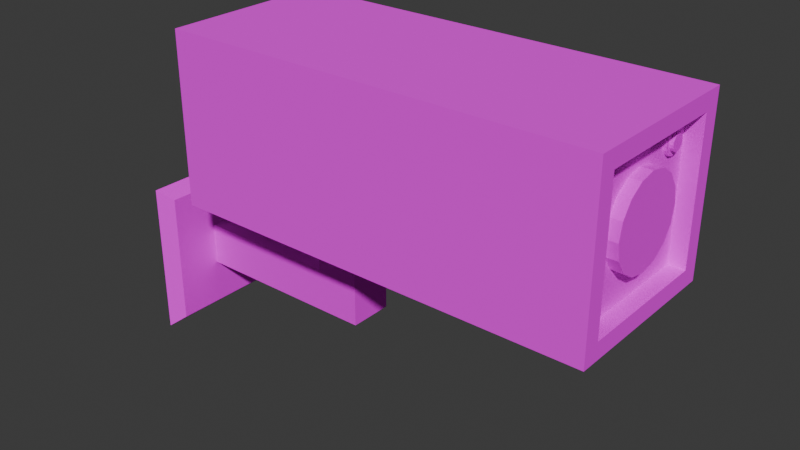 # Source: camera.blend  (saved by Blender 4.0.36; exported with 4.5.12 LTS)
import bpy
from mathutils import Matrix  # noqa: F401  (used for matrix-valued properties, if any)

bpy.ops.wm.read_factory_settings(use_empty=True)
scene = bpy.context.scene
scene.name = 'Scene'

# ---- collections
col_arm = bpy.data.collections.new('Arm'); scene.collection.children.link(col_arm)

# ---- images (referenced by path relative to the original .blend; pixels are not part of the script)
import os
ASSET_DIR = os.environ.get("B2B_ASSET_DIR", "")  # directory of the original .blend (textures are referenced by path, not embedded)
HERE = os.path.dirname(os.path.abspath(__file__))  # packed textures are extracted next to this script under _unpacked/

def load_image(name, relpath, width, height, colorspace="sRGB"):
    """Load a texture the original file referenced (path relative to the .blend, or extracted next to this script)."""
    p = next((c for c in (os.path.join(HERE, relpath), os.path.join(ASSET_DIR, relpath)) if relpath and os.path.exists(c)), "")
    if p:
        img = bpy.data.images.load(p, check_existing=True)
        img.name = name
    else:  # same state as the original file: an image datablock whose file is absent (Cycles renders it pink)
        img = bpy.data.images.new(name, width, height)
        img.source = "FILE"
        img.filepath = "//" + (relpath or name)
    img.colorspace_settings.name = colorspace
    return img
img_image = load_image('Image', 'BlackWhite.png', 1024, 1024, 'sRGB')
img_image_001 = load_image('Image.001', 'BlackWhite.png', 1024, 1024, 'sRGB')
img_image_002 = load_image('Image.002', 'BlackWhite.png', 1024, 1024, 'sRGB')

# ---- materials (node trees are filled in below, after node groups)
mat_material = bpy.data.materials.new('Material')
mat_material.alpha_threshold = 0.0
mat_material.use_transparent_shadow = False
mat_material.roughness = 0.5
mat_material.line_color = (0.0, 0.0, 0.0, 1.0)
mat_material_001 = bpy.data.materials.new('Material.001')
mat_material_001.alpha_threshold = 0.0
mat_material_001.use_transparent_shadow = False
mat_material_001.roughness = 0.5
mat_material_001.line_color = (0.0, 0.0, 0.0, 1.0)
mat_material_002 = bpy.data.materials.new('Material.002')
mat_material_002.alpha_threshold = 0.0
mat_material_002.use_transparent_shadow = False
mat_material_002.roughness = 0.5
mat_material_002.line_color = (0.0, 0.0, 0.0, 1.0)

# ---- material node trees
mat_material.use_nodes = True; mat_material.node_tree.nodes.clear()
_N = mat_material.node_tree.nodes; _L = mat_material.node_tree.links
n0 = _N.new('ShaderNodeOutputMaterial'); n0.name = 'Material Output'; n0.location = (300, 300)
n1 = _N.new('ShaderNodeBsdfPrincipled'); n1.name = 'Principled BSDF'; n1.location = (10, 300)
n1.inputs[2].default_value = 1.0
n1.inputs[3].default_value = 1.45
n2 = _N.new('ShaderNodeTexImage'); n2.name = 'Image Texture'; n2.location = (-280, 275)
n2.image = img_image
_L.new(n1.outputs[0], n0.inputs[0])
_L.new(n2.outputs[0], n1.inputs[0])
n0.is_active_output = True
mat_material_001.use_nodes = True; mat_material_001.node_tree.nodes.clear()
_N = mat_material_001.node_tree.nodes; _L = mat_material_001.node_tree.links
n0 = _N.new('ShaderNodeOutputMaterial'); n0.name = 'Material Output'; n0.location = (300, 300)
n1 = _N.new('ShaderNodeBsdfPrincipled'); n1.name = 'Principled BSDF'; n1.location = (10, 300)
n1.inputs[3].default_value = 1.45
n2 = _N.new('ShaderNodeTexImage'); n2.name = 'Image Texture'; n2.location = (-280, 275)
n2.image = img_image_001
_L.new(n1.outputs[0], n0.inputs[0])
_L.new(n2.outputs[0], n1.inputs[0])
n0.is_active_output = True
mat_material_002.use_nodes = True; mat_material_002.node_tree.nodes.clear()
_N = mat_material_002.node_tree.nodes; _L = mat_material_002.node_tree.links
n0 = _N.new('ShaderNodeOutputMaterial'); n0.name = 'Material Output'; n0.location = (300, 300)
n1 = _N.new('ShaderNodeBsdfPrincipled'); n1.name = 'Principled BSDF'; n1.location = (10, 300)
n1.inputs[3].default_value = 1.45
n2 = _N.new('ShaderNodeTexImage'); n2.name = 'Image Texture'; n2.location = (-280, 275)
n2.image = img_image_002
_L.new(n1.outputs[0], n0.inputs[0])
_L.new(n2.outputs[0], n1.inputs[0])
n0.is_active_output = True

# ---- world
world_world = bpy.data.worlds.new('World'); scene.world = world_world
world_world.use_nodes = True; world_world.node_tree.nodes.clear()
_N = world_world.node_tree.nodes; _L = world_world.node_tree.links
n0 = _N.new('ShaderNodeOutputWorld'); n0.name = 'World Output'; n0.location = (300, 300)
n1 = _N.new('ShaderNodeBackground'); n1.name = 'Background'; n1.location = (10, 300)
n1.inputs[0].default_value = (0.05088, 0.05088, 0.05088, 1.0)
_L.new(n1.outputs[0], n0.inputs[0])
n0.is_active_output = True
world_world.color = (0.05088, 0.05088, 0.05088)
world_world.use_sun_shadow = False
world_world.sun_shadow_jitter_overblur = 0.0

# ---- meshes
me_cylinder = bpy.data.meshes.new('Cylinder')
me_cylinder.from_pydata([(0.0, 0.1, -0.025), (0.0, 0.1, 0.025), (0.03827, 0.09239, -0.025), (0.03827, 0.09239, 0.025), (0.07071, 0.07071, -0.025), (0.07071, 0.07071, 0.025), (0.09239, 0.03827, -0.025), (0.09239, 0.03827, 0.025), (0.1, 0.0, -0.025), (0.1, 0.0, 0.025), (0.09239, -0.03827, -0.025), (0.09239, -0.03827, 0.025), (0.07071, -0.07071, -0.025), (0.07071, -0.07071, 0.025), (0.03827, -0.09239, -0.025), (0.03827, -0.09239, 0.025), (0.0, -0.1, -0.025), (0.0, -0.1, 0.025), (-0.03827, -0.09239, -0.025), (-0.03827, -0.09239, 0.025), (-0.07071, -0.07071, -0.025), (-0.07071, -0.07071, 0.025), (-0.09239, -0.03827, -0.025), (-0.09239, -0.03827, 0.025), (-0.1, 0.0, -0.025), (-0.1, 0.0, 0.025), (-0.09239, 0.03827, -0.025), (-0.09239, 0.03827, 0.025), (-0.07071, 0.07071, -0.025), (-0.07071, 0.07071, 0.025), (-0.03827, 0.09239, -0.025), (-0.03827, 0.09239, 0.025)], [], [(0, 1, 3, 2), (2, 3, 5, 4), (4, 5, 7, 6), (6, 7, 9, 8), (8, 9, 11, 10), (10, 11, 13, 12), (12, 13, 15, 14), (14, 15, 17, 16), (16, 17, 19, 18), (18, 19, 21, 20), (20, 21, 23, 22), (22, 23, 25, 24), (24, 25, 27, 26), (26, 27, 29, 28), (3, 1, 31, 29, 27, 25, 23, 21, 19, 17, 15, 13, 11, 9, 7, 5), (28, 29, 31, 30), (30, 31, 1, 0)])
_uv = me_cylinder.uv_layers.new(name='UVMap')
_uv.uv.foreach_set('vector', [0.8563, 0.6207, 0.8563, 0.7119, 0.8449, 0.7119, 0.8449, 0.6207, 0.8449, 0.6207, 0.8449, 0.7119, 0.8335, 0.7119, 0.8335, 0.6207, 0.8335, 0.6207, 0.8335, 0.7119, 0.8221, 0.7119, 0.8221, 0.6207, 0.8221, 0.6207, 0.8221, 0.7119, 0.8107, 0.7119, 0.8107, 0.6207, 0.8107, 0.6207, 0.8107, 0.7119, 0.7993, 0.7119, 0.7993, 0.6207, 0.7993, 0.6207, 0.7993, 0.7119, 0.7879, 0.7119, 0.7879, 0.6207, 0.7879, 0.6207, 0.7879, 0.7119, 0.7765, 0.7119, 0.7765, 0.6207, 0.7765, 0.6207, 0.7765, 0.7119, 0.7651, 0.7119, 0.7651, 0.6207, 0.7651, 0.6207, 0.7651, 0.7119, 0.7537, 0.7119, 0.7537, 0.6207, 0.7537, 0.6207, 0.7537, 0.7119, 0.7423, 0.7119, 0.7423, 0.6207, 0.7423, 0.6207, 0.7423, 0.7119, 0.7309, 0.7119, 0.7309, 0.6207, 0.7309, 0.6207, 0.7309, 0.7119, 0.7195, 0.7119, 0.7195, 0.6207, 0.7195, 0.6207, 0.7195, 0.7119, 0.7081, 0.7119, 0.7081, 0.6207, 0.7081, 0.6207, 0.7081, 0.7119, 0.6967, 0.7119, 0.6967, 0.6207, 0.8227, 0.6555, 0.8134, 0.6573, 0.804, 0.6555, 0.796, 0.6501, 0.7907, 0.6422, 0.7888, 0.6328, 0.7907, 0.6234, 0.796, 0.6155, 0.804, 0.6102, 0.8134, 0.6083, 0.8227, 0.6102, 0.8307, 0.6155, 0.836, 0.6234, 0.8379, 0.6328, 0.836, 0.6422, 0.8307, 0.6501, 0.6967, 0.6207, 0.6967, 0.7119, 0.6853, 0.7119, 0.6853, 0.6207, 0.6853, 0.6207, 0.6853, 0.7119, 0.6739, 0.7119, 0.6739, 0.6207])
me_cylinder.materials.append(mat_material)
me_cylinder.update()
me_cube_001 = bpy.data.meshes.new('Cube.001')
me_cube_001.from_pydata([(-0.2596, -0.05252, -0.4442), (-0.2596, -0.05252, -0.1425), (-0.2596, 0.05252, -0.4442), (-0.2596, 0.05252, -0.1425), (-0.1546, -0.05252, -0.4442), (-0.1546, -0.05252, -0.1425), (-0.1546, 0.05252, -0.4442), (-0.1546, 0.05252, -0.1425), (-0.2596, -0.05252, -0.3425), (-0.2596, 0.05252, -0.3425), (-0.6091, 0.05252, -0.4442), (-0.6091, -0.05252, -0.4442), (-0.6091, 0.05252, -0.3425), (-0.6091, -0.05252, -0.3425), (-0.6091, 0.1619, -0.55), (-0.6091, -0.1619, -0.55), (-0.6091, 0.1619, -0.2366), (-0.6091, -0.1619, -0.2366), (-0.6404, 0.1875, -0.5748), (-0.6404, -0.1875, -0.5748), (-0.6404, 0.1875, -0.2119), (-0.6404, -0.1875, -0.2119)], [], [(8, 1, 3, 9), (2, 9, 3, 7, 6), (6, 7, 5, 4), (4, 5, 1, 8, 0), (2, 6, 4, 0), (7, 3, 1, 5), (2, 0, 11, 10), (13, 12, 16, 17), (9, 2, 10, 12), (8, 9, 12, 13), (0, 8, 13, 11), (15, 17, 21, 19), (12, 10, 14, 16), (11, 13, 17, 15), (10, 11, 15, 14), (19, 21, 20, 18), (14, 15, 19, 18), (17, 16, 20, 21), (16, 14, 18, 20)])
_uv = me_cube_001.uv_layers.new(name='UVMap')
_uv.uv.foreach_set('vector', [0.2642, 0.4036, 0.2947, 0.4036, 0.2947, 0.4646, 0.2642, 0.4646, 0.2337, 0.4646, 0.2642, 0.4646, 0.2947, 0.4646, 0.2947, 0.5256, 0.2337, 0.5256, 0.2337, 0.5256, 0.2947, 0.5256, 0.2947, 0.5866, 0.2337, 0.5866, 0.2337, 0.5866, 0.2947, 0.5866, 0.2947, 0.6476, 0.2642, 0.6476, 0.2337, 0.6476, 0.1727, 0.5256, 0.2337, 0.5256, 0.2337, 0.5866, 0.1727, 0.5866, 0.2947, 0.5256, 0.3557, 0.5256, 0.3557, 0.5866, 0.2947, 0.5866, 0.1727, 0.5256, 0.1727, 0.5866, 0.1727, 0.5866, 0.1727, 0.5256, 0.2642, 0.4036, 0.2642, 0.4646, 0.2642, 0.4646, 0.2642, 0.4036, 0.2642, 0.4646, 0.2337, 0.4646, 0.2337, 0.4646, 0.2642, 0.4646, 0.2642, 0.4036, 0.2642, 0.4646, 0.2642, 0.4646, 0.2642, 0.4036, 0.2337, 0.6476, 0.2642, 0.6476, 0.2642, 0.6476, 0.2337, 0.6476, 0.2337, 0.6476, 0.2642, 0.6476, 0.2642, 0.6476, 0.2337, 0.6476, 0.2642, 0.4646, 0.2337, 0.4646, 0.2337, 0.4646, 0.2642, 0.4646, 0.2337, 0.6476, 0.2642, 0.6476, 0.2642, 0.6476, 0.2337, 0.6476, 0.1727, 0.5256, 0.1727, 0.5866, 0.1727, 0.5866, 0.1727, 0.5256, 0.2337, 0.4036, 0.2642, 0.4036, 0.2642, 0.4646, 0.2337, 0.4646, 0.1727, 0.5256, 0.1727, 0.5866, 0.1727, 0.5866, 0.1727, 0.5256, 0.2642, 0.4036, 0.2642, 0.4646, 0.2642, 0.4646, 0.2642, 0.4036, 0.2642, 0.4646, 0.2337, 0.4646, 0.2337, 0.4646, 0.2642, 0.4646])
me_cube_001.materials.append(mat_material)
me_cube_001.update()
me_cube_002 = bpy.data.meshes.new('Cube.002')
me_cube_002.from_pydata([(-1.0, -1.0, -1.0), (-1.0, -1.0, 1.0), (-1.0, 1.0, -1.0), (-1.0, 1.0, 1.0), (1.0, -1.0, -1.0), (1.0, -1.0, 1.0), (1.0, 1.0, -1.0), (1.0, 1.0, 1.0), (1.0, 0.8, 0.8), (1.0, 0.8, -0.8), (1.0, -0.8, -0.8), (1.0, -0.8, 0.8), (0.9243, 0.8, 0.8), (0.9243, 0.8, -0.8), (0.9243, -0.8, -0.8), (0.9243, -0.8, 0.8), (-0.9232, -1.0, -0.8), (-0.9232, -1.0, 0.8), (-0.9232, 1.0, 0.8), (-0.9232, 1.0, -0.8), (0.9232, 1.0, -0.8), (0.9232, 1.0, 0.8), (0.9232, -1.0, 0.8), (0.9232, -1.0, -0.8), (-0.9229, 0.8, -1.0), (-0.9229, -0.8, -1.0), (-0.9229, -0.8, 1.0), (-0.9229, 0.8, 1.0), (0.9229, 0.8, -1.0), (0.9229, 0.8, 1.0), (0.9229, -0.8, -1.0), (0.9229, -0.8, 1.0), (-1.0, 0.8, -0.8), (-1.0, -0.8, -0.8), (-1.0, -0.8, 0.8), (-1.0, 0.8, 0.8)], [], [(3, 2, 32, 35), (3, 7, 21, 18), (7, 5, 11, 8), (4, 5, 22, 23), (0, 2, 24, 25), (1, 5, 31, 26), (11, 10, 14, 15), (6, 7, 8, 9), (5, 4, 10, 11), (4, 6, 9, 10), (13, 12, 15, 14), (10, 9, 13, 14), (8, 11, 15, 12), (9, 8, 12, 13), (19, 18, 21, 20), (23, 22, 17, 16), (2, 3, 18, 19), (1, 0, 16, 17), (0, 4, 23, 16), (7, 6, 20, 21), (6, 2, 19, 20), (5, 1, 17, 22), (24, 28, 30, 25), (29, 27, 26, 31), (6, 4, 30, 28), (7, 3, 27, 29), (4, 0, 25, 30), (5, 7, 29, 31), (2, 6, 28, 24), (3, 1, 26, 27), (33, 34, 35, 32), (0, 1, 34, 33), (1, 3, 35, 34), (2, 0, 33, 32)])
_uv = me_cube_002.uv_layers.new(name='UVMap')
_uv.uv.foreach_set('vector', [0.7262, 0.7268, 0.7465, 0.6433, 0.7286, 0.6783, 0.7126, 0.8296, 0.7262, 0.7268, 0.7628, 0.3529, 0.7414, 0.4203, 0.7126, 0.6615, 0.7628, 0.3529, 0.7064, 0.4204, 0.747, 0.3971, 0.7712, 0.2446, 0.8408, 0.4765, 0.7064, 0.4204, 0.7013, 0.4276, 0.8425, 0.4767, 0.8173, 0.6625, 0.7465, 0.6433, 0.7472, 0.6274, 0.8214, 0.642, 0.707, 0.7008, 0.7064, 0.4204, 0.6849, 0.445, 0.6849, 0.6645, 0.747, 0.3971, 0.8184, 0.4569, 0.8073, 0.4436, 0.7826, 0.3806, 0.7734, 0.4761, 0.7628, 0.3529, 0.7712, 0.2446, 0.7655, 0.4417, 0.7064, 0.4204, 0.8408, 0.4765, 0.8184, 0.4569, 0.747, 0.3971, 0.8408, 0.4765, 0.7734, 0.4761, 0.7655, 0.4417, 0.8184, 0.4569, 0.2698, 0.4492, 0.464, 0.4492, 0.464, 0.6434, 0.2698, 0.6434, 0.8184, 0.4569, 0.7655, 0.4417, 0.7492, 0.4237, 0.8073, 0.4436, 0.7712, 0.2446, 0.747, 0.3971, 0.7826, 0.3806, 0.7629, 0.2923, 0.7655, 0.4417, 0.7712, 0.2446, 0.7629, 0.2923, 0.7492, 0.4237, 0.464, 0.2243, 0.2698, 0.2243, 0.2698, 0.0001742, 0.464, 0.0001742, 0.2698, 0.2247, 0.464, 0.2247, 0.464, 0.4488, 0.2698, 0.4488, 0.7465, 0.6433, 0.7262, 0.7268, 0.7126, 0.6615, 0.7701, 0.6336, 0.707, 0.7008, 0.8173, 0.6625, 0.8212, 0.6631, 0.7007, 0.6943, 0.8173, 0.6625, 0.8408, 0.4765, 0.8425, 0.4767, 0.8212, 0.6631, 0.7628, 0.3529, 0.7734, 0.4761, 0.7948, 0.4841, 0.7414, 0.4203, 0.7734, 0.4761, 0.7465, 0.6433, 0.7701, 0.6336, 0.7948, 0.4841, 0.7064, 0.4204, 0.707, 0.7008, 0.7007, 0.6943, 0.7013, 0.4276, 0.159, 0.7451, 0.159, 0.521, 0.3532, 0.521, 0.3532, 0.7451, 0.2973, 0.4551, 0.2973, 0.6792, 0.1031, 0.6792, 0.1031, 0.4551, 0.7734, 0.4761, 0.8408, 0.4765, 0.8406, 0.4978, 0.7679, 0.4915, 0.7628, 0.3529, 0.7262, 0.7268, 0.7558, 0.6753, 0.7723, 0.4142, 0.8408, 0.4765, 0.8173, 0.6625, 0.8214, 0.642, 0.8406, 0.4978, 0.7064, 0.4204, 0.7628, 0.3529, 0.7723, 0.4142, 0.6849, 0.445, 0.7465, 0.6433, 0.7734, 0.4761, 0.7679, 0.4915, 0.7472, 0.6274, 0.7262, 0.7268, 0.707, 0.7008, 0.6849, 0.6645, 0.7558, 0.6753, 0.1311, 0.7115, 0.1311, 0.5173, 0.3253, 0.5173, 0.3253, 0.7115, 0.8173, 0.6625, 0.707, 0.7008, 0.7457, 0.7331, 0.7915, 0.6779, 0.707, 0.7008, 0.7262, 0.7268, 0.7126, 0.8296, 0.7457, 0.7331, 0.7465, 0.6433, 0.8173, 0.6625, 0.7915, 0.6779, 0.7286, 0.6783])
me_cube_002.materials.append(mat_material)
me_cube_002.update()
me_cylinder_002 = bpy.data.meshes.new('Cylinder.002')
me_cylinder_002.from_pydata([(0.0, 0.1, -0.025), (0.0, 0.1, 0.025), (0.03827, 0.09239, -0.025), (0.03827, 0.09239, 0.025), (0.07071, 0.07071, -0.025), (0.07071, 0.07071, 0.025), (0.09239, 0.03827, -0.025), (0.09239, 0.03827, 0.025), (0.1, 0.0, -0.025), (0.1, 0.0, 0.025), (0.09239, -0.03827, -0.025), (0.09239, -0.03827, 0.025), (0.07071, -0.07071, -0.025), (0.07071, -0.07071, 0.025), (0.03827, -0.09239, -0.025), (0.03827, -0.09239, 0.025), (0.0, -0.1, -0.025), (0.0, -0.1, 0.025), (-0.03827, -0.09239, -0.025), (-0.03827, -0.09239, 0.025), (-0.07071, -0.07071, -0.025), (-0.07071, -0.07071, 0.025), (-0.09239, -0.03827, -0.025), (-0.09239, -0.03827, 0.025), (-0.1, 0.0, -0.025), (-0.1, 0.0, 0.025), (-0.09239, 0.03827, -0.025), (-0.09239, 0.03827, 0.025), (-0.07071, 0.07071, -0.025), (-0.07071, 0.07071, 0.025), (-0.03827, 0.09239, -0.025), (-0.03827, 0.09239, 0.025)], [], [(0, 1, 3, 2), (2, 3, 5, 4), (4, 5, 7, 6), (6, 7, 9, 8), (8, 9, 11, 10), (10, 11, 13, 12), (12, 13, 15, 14), (14, 15, 17, 16), (16, 17, 19, 18), (18, 19, 21, 20), (20, 21, 23, 22), (22, 23, 25, 24), (24, 25, 27, 26), (26, 27, 29, 28), (3, 1, 31, 29, 27, 25, 23, 21, 19, 17, 15, 13, 11, 9, 7, 5), (28, 29, 31, 30), (30, 31, 1, 0)])
_uv = me_cylinder_002.uv_layers.new(name='UVMap')
_uv.uv.foreach_set('vector', [0.8563, 0.6207, 0.8563, 0.7119, 0.8449, 0.7119, 0.8449, 0.6207, 0.8449, 0.6207, 0.8449, 0.7119, 0.8335, 0.7119, 0.8335, 0.6207, 0.8335, 0.6207, 0.8335, 0.7119, 0.8221, 0.7119, 0.8221, 0.6207, 0.8221, 0.6207, 0.8221, 0.7119, 0.8107, 0.7119, 0.8107, 0.6207, 0.8107, 0.6207, 0.8107, 0.7119, 0.7993, 0.7119, 0.7993, 0.6207, 0.7993, 0.6207, 0.7993, 0.7119, 0.7879, 0.7119, 0.7879, 0.6207, 0.7879, 0.6207, 0.7879, 0.7119, 0.7765, 0.7119, 0.7765, 0.6207, 0.7765, 0.6207, 0.7765, 0.7119, 0.7651, 0.7119, 0.7651, 0.6207, 0.7651, 0.6207, 0.7651, 0.7119, 0.7537, 0.7119, 0.7537, 0.6207, 0.7537, 0.6207, 0.7537, 0.7119, 0.7423, 0.7119, 0.7423, 0.6207, 0.7423, 0.6207, 0.7423, 0.7119, 0.7309, 0.7119, 0.7309, 0.6207, 0.7309, 0.6207, 0.7309, 0.7119, 0.7195, 0.7119, 0.7195, 0.6207, 0.7195, 0.6207, 0.7195, 0.7119, 0.7081, 0.7119, 0.7081, 0.6207, 0.7081, 0.6207, 0.7081, 0.7119, 0.6967, 0.7119, 0.6967, 0.6207, 0.8227, 0.6555, 0.8134, 0.6573, 0.804, 0.6555, 0.796, 0.6501, 0.7907, 0.6422, 0.7888, 0.6328, 0.7907, 0.6234, 0.796, 0.6155, 0.804, 0.6102, 0.8134, 0.6083, 0.8227, 0.6102, 0.8307, 0.6155, 0.836, 0.6234, 0.8379, 0.6328, 0.836, 0.6422, 0.8307, 0.6501, 0.6967, 0.6207, 0.6967, 0.7119, 0.6853, 0.7119, 0.6853, 0.6207, 0.6853, 0.6207, 0.6853, 0.7119, 0.6739, 0.7119, 0.6739, 0.6207])
me_cylinder_002.materials.append(mat_material_001)
me_cylinder_002.update()
me_cylinder_003 = bpy.data.meshes.new('Cylinder.003')
me_cylinder_003.from_pydata([(0.0, 0.1, -0.025), (0.0, 0.1, 0.025), (0.03827, 0.09239, -0.025), (0.03827, 0.09239, 0.025), (0.07071, 0.07071, -0.025), (0.07071, 0.07071, 0.025), (0.09239, 0.03827, -0.025), (0.09239, 0.03827, 0.025), (0.1, 0.0, -0.025), (0.1, 0.0, 0.025), (0.09239, -0.03827, -0.025), (0.09239, -0.03827, 0.025), (0.07071, -0.07071, -0.025), (0.07071, -0.07071, 0.025), (0.03827, -0.09239, -0.025), (0.03827, -0.09239, 0.025), (0.0, -0.1, -0.025), (0.0, -0.1, 0.025), (-0.03827, -0.09239, -0.025), (-0.03827, -0.09239, 0.025), (-0.07071, -0.07071, -0.025), (-0.07071, -0.07071, 0.025), (-0.09239, -0.03827, -0.025), (-0.09239, -0.03827, 0.025), (-0.1, 0.0, -0.025), (-0.1, 0.0, 0.025), (-0.09239, 0.03827, -0.025), (-0.09239, 0.03827, 0.025), (-0.07071, 0.07071, -0.025), (-0.07071, 0.07071, 0.025), (-0.03827, 0.09239, -0.025), (-0.03827, 0.09239, 0.025)], [], [(0, 1, 3, 2), (2, 3, 5, 4), (4, 5, 7, 6), (6, 7, 9, 8), (8, 9, 11, 10), (10, 11, 13, 12), (12, 13, 15, 14), (14, 15, 17, 16), (16, 17, 19, 18), (18, 19, 21, 20), (20, 21, 23, 22), (22, 23, 25, 24), (24, 25, 27, 26), (26, 27, 29, 28), (3, 1, 31, 29, 27, 25, 23, 21, 19, 17, 15, 13, 11, 9, 7, 5), (28, 29, 31, 30), (30, 31, 1, 0)])
_uv = me_cylinder_003.uv_layers.new(name='UVMap')
_uv.uv.foreach_set('vector', [0.3091, 0.5494, 0.3091, 0.6406, 0.2977, 0.6406, 0.2977, 0.5494, 0.2977, 0.5494, 0.2977, 0.6406, 0.2863, 0.6406, 0.2863, 0.5494, 0.2863, 0.5494, 0.2863, 0.6406, 0.2749, 0.6406, 0.2749, 0.5494, 0.2749, 0.5494, 0.2749, 0.6406, 0.2635, 0.6406, 0.2635, 0.5494, 0.2635, 0.5494, 0.2635, 0.6406, 0.2521, 0.6406, 0.2521, 0.5494, 0.2521, 0.5494, 0.2521, 0.6406, 0.2407, 0.6406, 0.2407, 0.5494, 0.2407, 0.5494, 0.2407, 0.6406, 0.2293, 0.6406, 0.2293, 0.5494, 0.2293, 0.5494, 0.2293, 0.6406, 0.2179, 0.6406, 0.2179, 0.5494, 0.2179, 0.5494, 0.2179, 0.6406, 0.2065, 0.6406, 0.2065, 0.5494, 0.2065, 0.5494, 0.2065, 0.6406, 0.1951, 0.6406, 0.1951, 0.5494, 0.1951, 0.5494, 0.1951, 0.6406, 0.1837, 0.6406, 0.1837, 0.5494, 0.1837, 0.5494, 0.1837, 0.6406, 0.1723, 0.6406, 0.1723, 0.5494, 0.1723, 0.5494, 0.1723, 0.6406, 0.1609, 0.6406, 0.1609, 0.5494, 0.1609, 0.5494, 0.1609, 0.6406, 0.1495, 0.6406, 0.1495, 0.5494, 0.2755, 0.5842, 0.2661, 0.586, 0.2568, 0.5842, 0.2488, 0.5788, 0.2435, 0.5709, 0.2416, 0.5615, 0.2435, 0.5521, 0.2488, 0.5442, 0.2568, 0.5389, 0.2661, 0.537, 0.2755, 0.5389, 0.2835, 0.5442, 0.2888, 0.5521, 0.2906, 0.5615, 0.2888, 0.5709, 0.2835, 0.5788, 0.1495, 0.5494, 0.1495, 0.6406, 0.1381, 0.6406, 0.1381, 0.5494, 0.1381, 0.5494, 0.1381, 0.6406, 0.1267, 0.6406, 0.1267, 0.5494])
me_cylinder_003.materials.append(mat_material_002)
me_cylinder_003.update()

# ---- objects
ob_lens = bpy.data.objects.new('Lens', me_cylinder)
ob_arm = bpy.data.objects.new('Arm', me_cube_001)
ob_pivot = bpy.data.objects.new('Pivot', None)
ob_body = bpy.data.objects.new('Body', me_cube_002)
ob_ledborder = bpy.data.objects.new('LedBorder', me_cylinder_002)
ob_led = bpy.data.objects.new('Led', me_cylinder_003)

# ---- transforms, parenting, visibility, modifiers, constraints
ob_lens.parent = ob_pivot
ob_lens.matrix_parent_inverse = Matrix(((10.0, -0.0, 0.0, 2.098), (-0.0, 10.0, -0.0, 0.0), (0.0, -0.0, 10.0, 1.846), (-0.0, 0.0, -0.0, 1.0)))
ob_lens.location = (0.4643, 0.0, 0.0)
ob_lens.rotation_euler = (-0.0, 1.571, 0.0)
ob_arm.location = (0.0, 0.0, 0.0)
ob_pivot.location = (-0.2098, 0.0, -0.1846)
ob_pivot.scale = (0.1, 0.1, 0.1)
ob_body.parent = ob_pivot
ob_body.matrix_parent_inverse = Matrix(((10.0, -0.0, 0.0, 2.098), (-0.0, 10.0, -0.0, 0.0), (0.0, -0.0, 10.0, 1.846), (-0.0, 0.0, -0.0, 1.0)))
ob_body.location = (0.0, 0.0, 0.0)
ob_body.scale = (0.5, 0.2, 0.2)
ob_ledborder.parent = ob_pivot
ob_ledborder.matrix_parent_inverse = Matrix(((10.0, -0.0, 0.0, 2.098), (-0.0, 10.0, -0.0, 0.0), (0.0, -0.0, 10.0, 1.846), (-0.0, 0.0, -0.0, 1.0)))
ob_ledborder.location = (0.4626, 0.1076, 0.1125)
ob_ledborder.rotation_euler = (-0.0, 1.571, 0.0)
ob_ledborder.scale = (0.27, 0.27, 0.27)
ob_led.parent = ob_pivot
ob_led.matrix_parent_inverse = Matrix(((10.0, -0.0, 0.0, 2.098), (-0.0, 10.0, -0.0, 0.0), (0.0, -0.0, 10.0, 1.846), (-0.0, 0.0, -0.0, 1.0)))
ob_led.location = (0.4729, 0.1076, 0.1125)
ob_led.rotation_euler = (-0.0, 1.571, 0.0)
ob_led.scale = (0.1728, 0.1728, 0.1728)

# ---- collection membership
col_arm.objects.link(ob_lens)
col_arm.objects.link(ob_arm)
col_arm.objects.link(ob_pivot)
col_arm.objects.link(ob_body)
col_arm.objects.link(ob_ledborder)
col_arm.objects.link(ob_led)

# ---- scene / render settings (as saved in the file)
scene.frame_start = 1; scene.frame_end = 250; scene.frame_set(2)
scene.render.engine = 'BLENDER_EEVEE_NEXT'
scene.cycles.sampling_pattern = 'TABULATED_SOBOL'
bpy.context.view_layer.update()

# ---- added for rendering (the .blend has no active camera and no usable light): camera, sun
cam_auto = bpy.data.cameras.new('AutoCamera')
cam_auto.lens = 50.0
cam_auto.sensor_width = 36.0
cam_auto.clip_end = 1000.0
ob_auto_camera = bpy.data.objects.new('AutoCamera', cam_auto)
scene.collection.objects.link(ob_auto_camera)
ob_auto_camera.location = (1.258, -1.59385, 0.875188)
ob_auto_camera.rotation_euler = (1.09748, -7.21219e-08, 0.694738)
scene.camera = ob_auto_camera
light_auto_sun = bpy.data.lights.new('AutoSun', 'SUN')
light_auto_sun.energy = 3.0
light_auto_sun.angle = 0.0523599
ob_auto_sun = bpy.data.objects.new('AutoSun', light_auto_sun)
scene.collection.objects.link(ob_auto_sun)
ob_auto_sun.rotation_euler = (0.872665, 0.174533, 0.523599)
bpy.context.view_layer.update()
